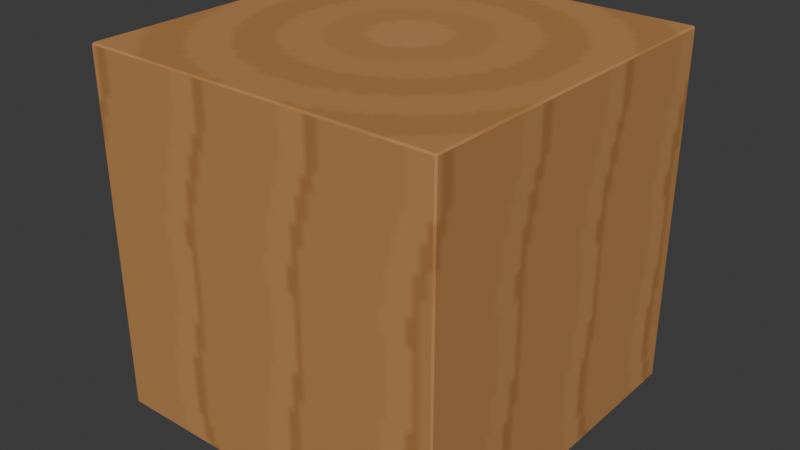 # Source: source.blend  (saved by Blender 5.1.30; exported with 4.5.12 LTS)
import bpy
from mathutils import Matrix  # noqa: F401  (used for matrix-valued properties, if any)

bpy.ops.wm.read_factory_settings(use_empty=True)
scene = bpy.context.scene
scene.name = 'Scene'

# ---- collections
col_collection = bpy.data.collections.new('Collection'); scene.collection.children.link(col_collection)

# ---- images (referenced by path relative to the original .blend; pixels are not part of the script)
import os
ASSET_DIR = os.environ.get("B2B_ASSET_DIR", "")  # directory of the original .blend (textures are referenced by path, not embedded)
HERE = os.path.dirname(os.path.abspath(__file__))  # packed textures are extracted next to this script under _unpacked/

def load_image(name, relpath, width, height, colorspace="sRGB"):
    """Load a texture the original file referenced (path relative to the .blend, or extracted next to this script)."""
    p = next((c for c in (os.path.join(HERE, relpath), os.path.join(ASSET_DIR, relpath)) if relpath and os.path.exists(c)), "")
    if p:
        img = bpy.data.images.load(p, check_existing=True)
        img.name = name
    else:  # same state as the original file: an image datablock whose file is absent (Cycles renders it pink)
        img = bpy.data.images.new(name, width, height)
        img.source = "FILE"
        img.filepath = "//" + (relpath or name)
    img.colorspace_settings.name = colorspace
    return img
img_color_128_png = load_image('color-128.png', '_unpacked/color-128.4cd63120.png', 128, 128, 'sRGB')

# ---- materials (node trees are filled in below, after node groups)
mat_grid_mine_timber_blender = bpy.data.materials.new('grid-mine-timber-blender')

# ---- material node trees
mat_grid_mine_timber_blender.use_nodes = True; mat_grid_mine_timber_blender.node_tree.nodes.clear()
_N = mat_grid_mine_timber_blender.node_tree.nodes; _L = mat_grid_mine_timber_blender.node_tree.links
n0 = _N.new('ShaderNodeBsdfPrincipled'); n0.name = 'Principled BSDF'; n0.location = (-200, 100)
n0.inputs[2].default_value = 0.86
n1 = _N.new('ShaderNodeOutputMaterial'); n1.name = 'Material Output'; n1.location = (200, 100)
n2 = _N.new('ShaderNodeTexImage'); n2.name = 'Image Texture'; n2.location = (0, 0)
n2.image = img_color_128_png
_L.new(n0.outputs[0], n1.inputs[0])
_L.new(n2.outputs[0], n0.inputs[0])
n1.is_active_output = True

# ---- world
world_world = bpy.data.worlds.new('World'); scene.world = world_world
world_world.use_nodes = True; world_world.node_tree.nodes.clear()
_N = world_world.node_tree.nodes; _L = world_world.node_tree.links
n0 = _N.new('ShaderNodeOutputWorld'); n0.name = 'World Output'; n0.location = (200, 100)
n1 = _N.new('ShaderNodeBackground'); n1.name = 'Background'; n1.location = (-200, 100)
n1.inputs[0].default_value = (0.05088, 0.05088, 0.05088, 1.0)
_L.new(n1.outputs[0], n0.inputs[0])
n0.is_active_output = True
world_world.color = (0.05088, 0.05088, 0.05088)
world_world.sun_shadow_jitter_overblur = 0.0

# ---- meshes
me_cube_001 = bpy.data.meshes.new('Cube.001')
me_cube_001.from_pydata([(-0.991, -0.991, -1.0), (-0.991, -1.0, -0.991), (-1.0, -0.991, -0.991), (-0.991, -1.0, 0.991), (-0.991, -0.991, 1.0), (-1.0, -0.991, 0.991), (-0.991, 0.991, -1.0), (-1.0, 0.991, -0.991), (-0.991, 1.0, -0.991), (-0.991, 0.991, 1.0), (-0.991, 1.0, 0.991), (-1.0, 0.991, 0.991), (0.991, -0.991, -1.0), (1.0, -0.991, -0.991), (0.991, -1.0, -0.991), (0.991, -0.991, 1.0), (0.991, -1.0, 0.991), (1.0, -0.991, 0.991), (0.991, 0.991, -1.0), (0.991, 1.0, -0.991), (1.0, 0.991, -0.991), (0.991, 0.991, 1.0), (1.0, 0.991, 0.991), (0.991, 1.0, 0.991)], [], [(0, 1, 2), (3, 4, 5), (6, 7, 8), (9, 10, 11), (12, 13, 14), (15, 16, 17), (18, 19, 20), (21, 22, 23), (6, 0, 2, 7), (1, 3, 5, 2), (4, 9, 11, 5), (10, 8, 7, 11), (18, 6, 8, 19), (9, 21, 23, 10), (22, 20, 19, 23), (12, 18, 20, 13), (21, 15, 17, 22), (16, 14, 13, 17), (0, 12, 14, 1), (15, 4, 3, 16), (6, 18, 12, 0), (2, 5, 11, 7), (14, 16, 3, 1), (21, 9, 4, 15), (8, 10, 23, 19), (20, 22, 17, 13)])
_uv = me_cube_001.uv_layers.new(name='UVMap')
_uv.uv.foreach_set('vector', [0.5177, 0.01766, 0.5177, 0.01562, 0.5156, 0.01766, 0.5177, 0.01562, 0.5177, 0.01766, 0.5156, 0.01766, 0.5177, 0.4667, 0.5156, 0.4667, 0.5177, 0.4688, 0.5177, 0.4667, 0.5177, 0.4688, 0.5156, 0.4667, 0.9667, 0.01766, 0.9688, 0.01766, 0.9667, 0.01562, 0.9667, 0.01766, 0.9667, 0.01562, 0.9688, 0.01766, 0.9667, 0.4667, 0.9667, 0.4688, 0.9688, 0.4667, 0.9667, 0.4667, 0.9688, 0.4667, 0.9667, 0.4688, 0.5177, 0.4667, 0.5177, 0.01766, 0.5156, 0.01766, 0.5156, 0.4667, 0.01766, 0.01766, 0.01766, 0.4667, 0.01766, 0.4667, 0.01766, 0.01766, 0.5177, 0.01766, 0.5177, 0.4667, 0.5156, 0.4667, 0.5156, 0.01766, 0.01766, 0.4667, 0.01766, 0.01766, 0.01562, 0.01766, 0.01562, 0.4667, 0.9667, 0.4667, 0.5177, 0.4667, 0.5177, 0.4688, 0.9667, 0.4688, 0.5177, 0.4667, 0.9667, 0.4667, 0.9667, 0.4688, 0.5177, 0.4688, 0.4667, 0.4667, 0.4667, 0.01766, 0.4667, 0.01766, 0.4667, 0.4667, 0.9667, 0.01766, 0.9667, 0.4667, 0.9688, 0.4667, 0.9688, 0.01766, 0.9667, 0.4667, 0.9667, 0.01766, 0.9688, 0.01766, 0.9688, 0.4667, 0.01562, 0.4667, 0.01562, 0.01766, 0.01766, 0.01766, 0.01766, 0.4667, 0.5177, 0.01766, 0.9667, 0.01766, 0.9667, 0.01562, 0.5177, 0.01562, 0.9667, 0.01766, 0.5177, 0.01766, 0.5177, 0.01562, 0.9667, 0.01562, 0.5177, 0.4667, 0.9667, 0.4667, 0.9667, 0.01766, 0.5177, 0.01766, 0.01766, 0.01766, 0.01766, 0.4667, 0.4667, 0.4667, 0.4667, 0.01766, 0.4667, 0.01766, 0.4667, 0.4667, 0.01766, 0.4667, 0.01766, 0.01766, 0.9667, 0.4667, 0.5177, 0.4667, 0.5177, 0.01766, 0.9667, 0.01766, 0.01766, 0.01766, 0.01766, 0.4667, 0.4667, 0.4667, 0.4667, 0.01766, 0.4667, 0.01766, 0.4667, 0.4667, 0.01766, 0.4667, 0.01766, 0.01766])
me_cube_001.materials.append(mat_grid_mine_timber_blender)
me_cube_001.update()

# ---- objects
ob_grid_mine_timber_blender = bpy.data.objects.new('grid-mine-timber-blender', me_cube_001)

# ---- transforms, parenting, visibility, modifiers, constraints
ob_grid_mine_timber_blender.location = (0.0, 0.0, 0.0)

# ---- collection membership
col_collection.objects.link(ob_grid_mine_timber_blender)

# ---- scene / render settings (as saved in the file)
scene.frame_start = 1; scene.frame_end = 250; scene.frame_set(1)
scene.render.engine = 'BLENDER_EEVEE_NEXT'
scene.render.bake_bias = 0.0
scene.render.bake_samples = 0
scene.cycles.sampling_pattern = 'TABULATED_SOBOL'
scene.eevee.use_volume_custom_range = False
bpy.context.view_layer.update()

# ---- added for rendering (the .blend has no active camera and no usable light): camera, sun
cam_auto = bpy.data.cameras.new('AutoCamera')
cam_auto.lens = 50.0
cam_auto.sensor_width = 36.0
cam_auto.clip_end = 1000.0
ob_auto_camera = bpy.data.objects.new('AutoCamera', cam_auto)
scene.collection.objects.link(ob_auto_camera)
ob_auto_camera.location = (3.20507, -3.84609, 2.56406)
ob_auto_camera.rotation_euler = (1.09748, -7.21219e-08, 0.694738)
scene.camera = ob_auto_camera
light_auto_sun = bpy.data.lights.new('AutoSun', 'SUN')
light_auto_sun.energy = 3.0
light_auto_sun.angle = 0.0523599
ob_auto_sun = bpy.data.objects.new('AutoSun', light_auto_sun)
scene.collection.objects.link(ob_auto_sun)
ob_auto_sun.rotation_euler = (0.872665, 0.174533, 0.523599)
bpy.context.view_layer.update()
